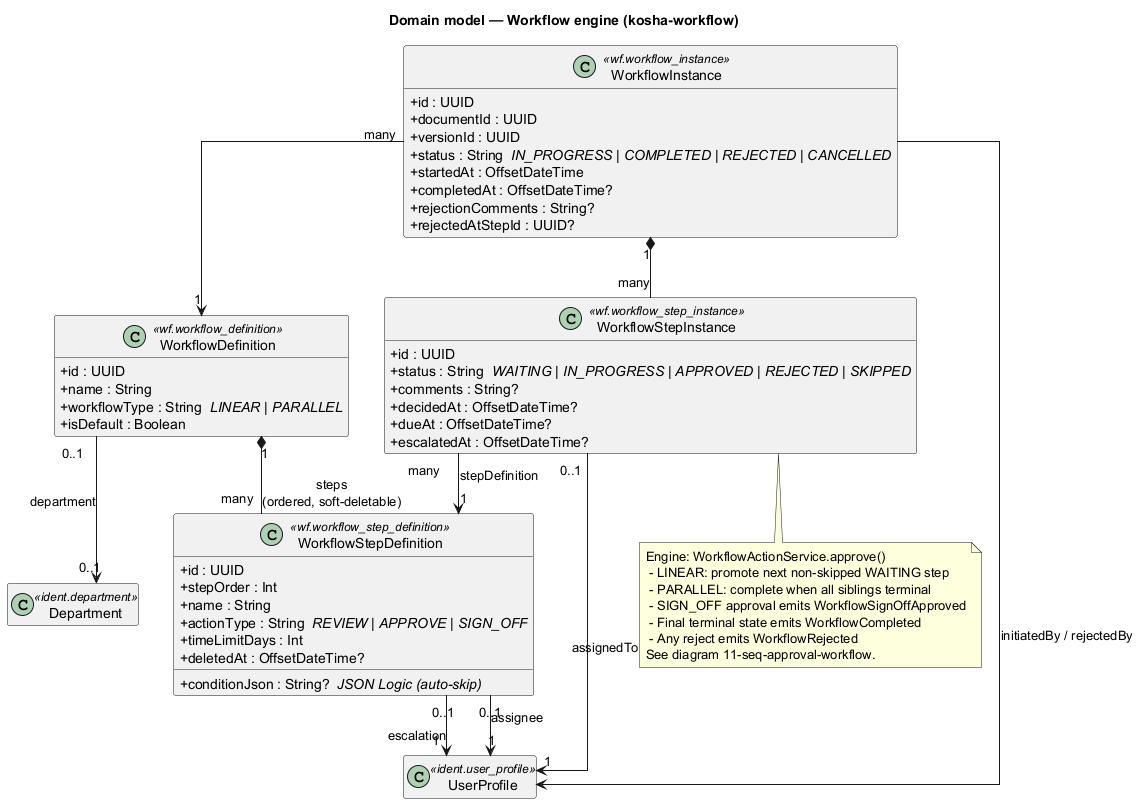

The diagram above was rendered by PlantUML. Its source (embedded in the PNG):
@startuml class-workflow
' Eòlas KMS — Workflow engine domain
' Source: kosha-workflow/src/main/kotlin/dev/kosha/workflow/entity/*.kt
' Step definitions are soft-deleted (deletedAt) so in-flight instances
' keep a stable FK target even when the admin edits the workflow.

skinparam classAttributeIconSize 0
skinparam linetype ortho
hide empty members
title Domain model — Workflow engine (kosha-workflow)

class WorkflowDefinition <<wf.workflow_definition>> {
  + id : UUID
  + name : String
  + workflowType : String  <i>LINEAR | PARALLEL</i>
  + isDefault : Boolean
}

class WorkflowStepDefinition <<wf.workflow_step_definition>> {
  + id : UUID
  + stepOrder : Int
  + name : String
  + actionType : String  <i>REVIEW | APPROVE | SIGN_OFF</i>
  + timeLimitDays : Int
  + conditionJson : String?  <i>JSON Logic (auto-skip)</i>
  + deletedAt : OffsetDateTime?
}

class WorkflowInstance <<wf.workflow_instance>> {
  + id : UUID
  + documentId : UUID
  + versionId : UUID
  + status : String  <i>IN_PROGRESS | COMPLETED | REJECTED | CANCELLED</i>
  + startedAt : OffsetDateTime
  + completedAt : OffsetDateTime?
  + rejectionComments : String?
  + rejectedAtStepId : UUID?
}

class WorkflowStepInstance <<wf.workflow_step_instance>> {
  + id : UUID
  + status : String  <i>WAITING | IN_PROGRESS | APPROVED | REJECTED | SKIPPED</i>
  + comments : String?
  + decidedAt : OffsetDateTime?
  + dueAt : OffsetDateTime?
  + escalatedAt : OffsetDateTime?
}

class UserProfile <<ident.user_profile>>

' --- relationships --------------------------------------------------
WorkflowDefinition "1" *-- "many" WorkflowStepDefinition : steps\n(ordered, soft-deletable)
WorkflowDefinition "0..1" --> "0..1" Department : department
WorkflowInstance "many" --> "1" WorkflowDefinition
WorkflowInstance "1" *-- "many" WorkflowStepInstance
WorkflowStepInstance "many" --> "1" WorkflowStepDefinition : stepDefinition
WorkflowStepInstance "0..1" --> "1" UserProfile : assignedTo
WorkflowStepDefinition "0..1" --> "1" UserProfile : assignee
WorkflowStepDefinition "0..1" --> "1" UserProfile : escalation
WorkflowInstance --> UserProfile : initiatedBy / rejectedBy

class Department <<ident.department>>

note bottom of WorkflowStepInstance
  Engine: WorkflowActionService.approve()
   - LINEAR: promote next non-skipped WAITING step
   - PARALLEL: complete when all siblings terminal
   - SIGN_OFF approval emits WorkflowSignOffApproved
   - Final terminal state emits WorkflowCompleted
   - Any reject emits WorkflowRejected
  See diagram 11-seq-approval-workflow.
end note

@enduml